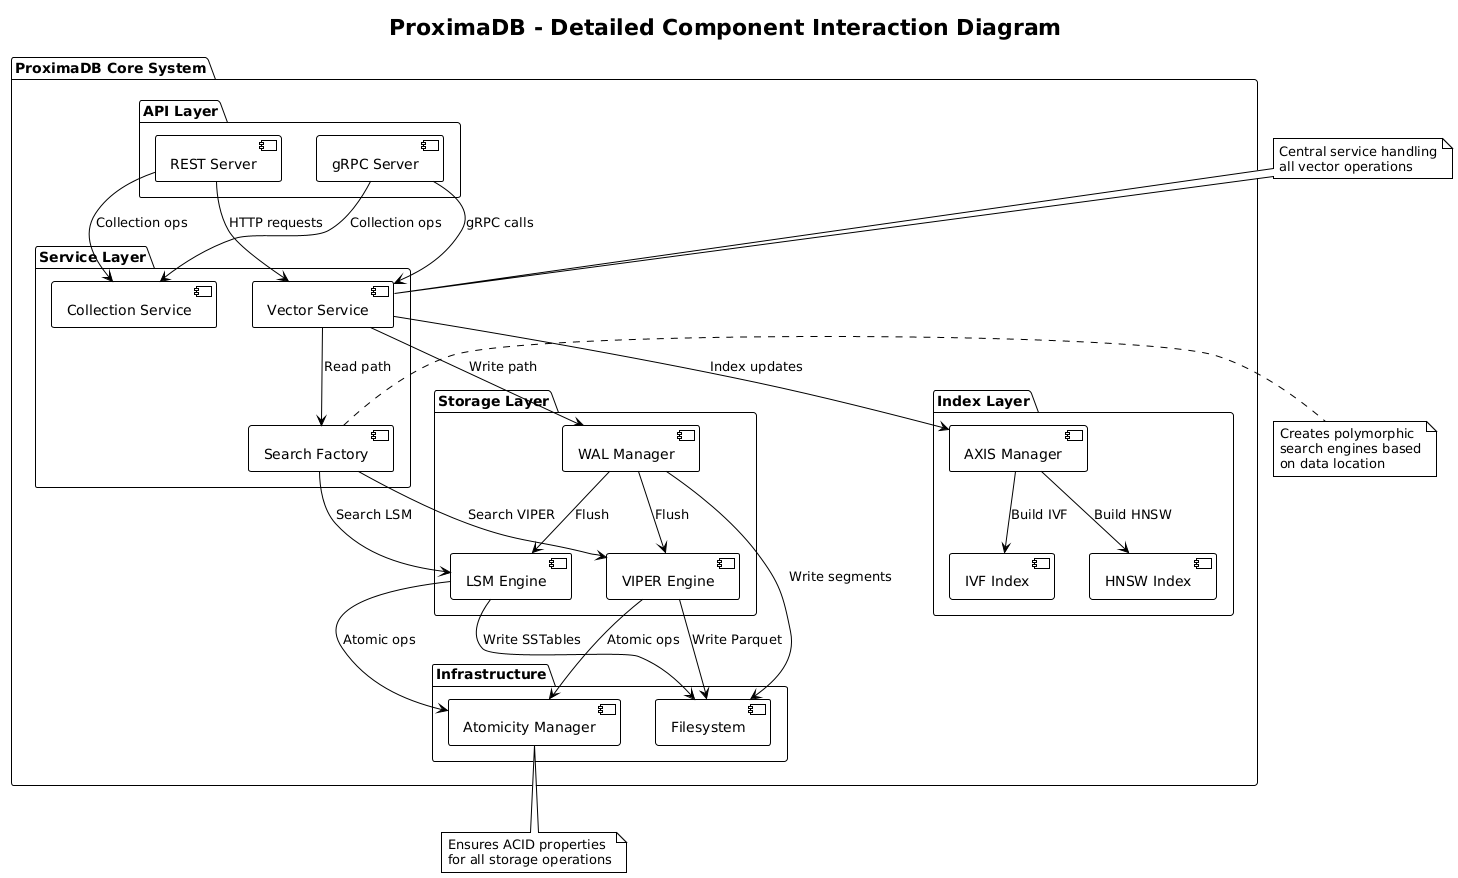

The diagram above was rendered by PlantUML. Its source (embedded in the PNG):
@startuml ProximaDB Detailed Component Interactions
!theme plain
title ProximaDB - Detailed Component Interaction Diagram

package "ProximaDB Core System" {
  
  package "API Layer" {
    component "REST Server" as REST_SRV
    component "gRPC Server" as GRPC_SRV
  }
  
  package "Service Layer" {
    component "Vector Service" as VEC_SVC
    component "Collection Service" as COL_SVC
    component "Search Factory" as SEARCH_FAC
  }
  
  package "Storage Layer" {
    component "WAL Manager" as WAL_MGR
    component "LSM Engine" as LSM_ENG
    component "VIPER Engine" as VIPER_ENG
  }
  
  package "Index Layer" {
    component "AXIS Manager" as AXIS_MGR
    component "HNSW Index" as HNSW_IDX
    component "IVF Index" as IVF_IDX
  }
  
  package "Infrastructure" {
    component "Atomicity Manager" as ATOM_MGR
    component "Filesystem" as FS
  }
}

' API to Service connections
REST_SRV --> VEC_SVC : HTTP requests
GRPC_SRV --> VEC_SVC : gRPC calls
REST_SRV --> COL_SVC : Collection ops
GRPC_SRV --> COL_SVC : Collection ops

' Service layer connections
VEC_SVC --> WAL_MGR : Write path
VEC_SVC --> SEARCH_FAC : Read path
SEARCH_FAC --> LSM_ENG : Search LSM
SEARCH_FAC --> VIPER_ENG : Search VIPER

' Storage connections
WAL_MGR --> LSM_ENG : Flush
WAL_MGR --> VIPER_ENG : Flush
LSM_ENG --> ATOM_MGR : Atomic ops
VIPER_ENG --> ATOM_MGR : Atomic ops

' Index connections
VEC_SVC --> AXIS_MGR : Index updates
AXIS_MGR --> HNSW_IDX : Build HNSW
AXIS_MGR --> IVF_IDX : Build IVF

' Infrastructure usage
WAL_MGR --> FS : Write segments
LSM_ENG --> FS : Write SSTables
VIPER_ENG --> FS : Write Parquet

note top of VEC_SVC
  Central service handling
  all vector operations
end note

note right of SEARCH_FAC
  Creates polymorphic
  search engines based
  on data location
end note

note bottom of ATOM_MGR
  Ensures ACID properties
  for all storage operations
end note

@enduml